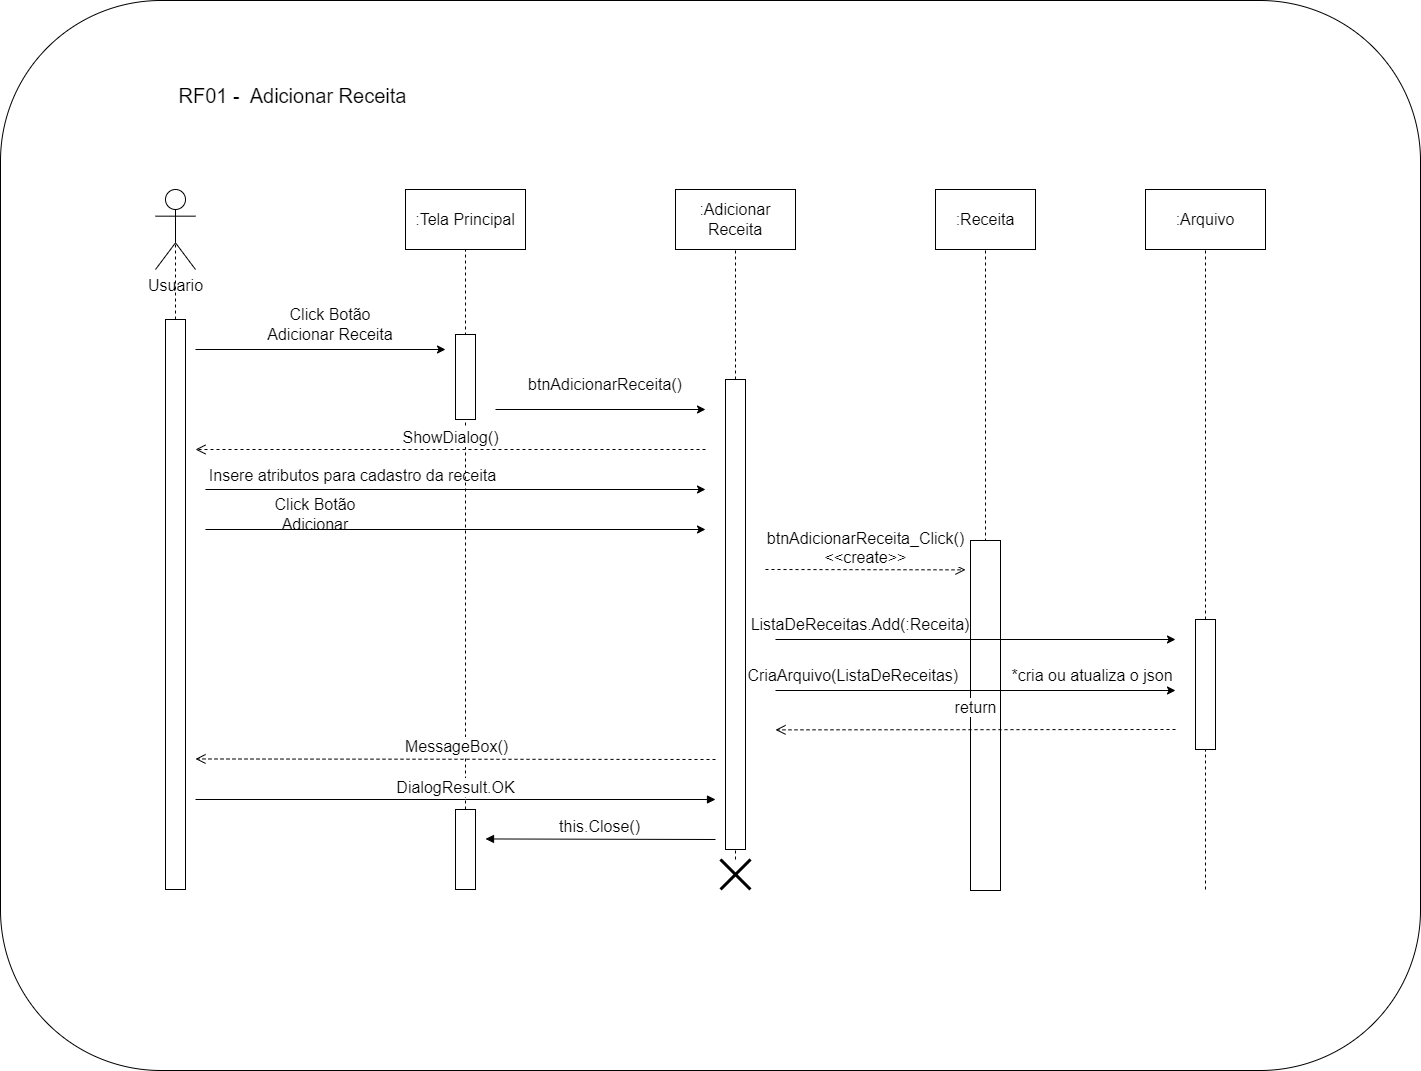

The diagram above was exported from draw.io. Its source (the exported page's mxGraphModel, read from the mxfile embedded in the PNG):
<mxGraphModel dx="2602" dy="1447" grid="1" gridSize="10" guides="1" tooltips="1" connect="1" arrows="1" fold="1" page="1" pageScale="1" pageWidth="1600" pageHeight="1200" math="0" shadow="0">
  <root>
    <mxCell id="0" />
    <mxCell id="1" parent="0" />
    <mxCell id="9Uog6FCVaYH_VxQuGTJf-47" value="" style="rounded=1;whiteSpace=wrap;html=1;" parent="1" vertex="1">
      <mxGeometry x="90" y="60" width="1420" height="1070" as="geometry" />
    </mxCell>
    <mxCell id="9Uog6FCVaYH_VxQuGTJf-23" value="" style="endArrow=none;dashed=1;html=1;rounded=0;entryX=0.5;entryY=1;entryDx=0;entryDy=0;fontSize=16;" parent="1" target="9Uog6FCVaYH_VxQuGTJf-22" edge="1">
      <mxGeometry width="50" height="50" relative="1" as="geometry">
        <mxPoint x="1075" y="949" as="sourcePoint" />
        <mxPoint x="945" y="429" as="targetPoint" />
      </mxGeometry>
    </mxCell>
    <mxCell id="9Uog6FCVaYH_VxQuGTJf-53" value="" style="rounded=0;whiteSpace=wrap;html=1;" parent="1" vertex="1">
      <mxGeometry x="1060" y="600" width="30" height="350" as="geometry" />
    </mxCell>
    <mxCell id="9Uog6FCVaYH_VxQuGTJf-1" value="Usuario" style="shape=umlActor;verticalLabelPosition=bottom;verticalAlign=top;html=1;outlineConnect=0;fontSize=16;" parent="1" vertex="1">
      <mxGeometry x="245" y="249" width="40" height="80" as="geometry" />
    </mxCell>
    <mxCell id="9Uog6FCVaYH_VxQuGTJf-3" value="" style="endArrow=none;dashed=1;html=1;rounded=0;entryX=0.5;entryY=0.5;entryDx=0;entryDy=0;entryPerimeter=0;fontSize=16;" parent="1" source="9Uog6FCVaYH_VxQuGTJf-4" target="9Uog6FCVaYH_VxQuGTJf-1" edge="1">
      <mxGeometry width="50" height="50" relative="1" as="geometry">
        <mxPoint x="265" y="709" as="sourcePoint" />
        <mxPoint x="585" y="549" as="targetPoint" />
      </mxGeometry>
    </mxCell>
    <mxCell id="9Uog6FCVaYH_VxQuGTJf-5" value="" style="endArrow=none;dashed=1;html=1;rounded=0;entryX=0.5;entryY=0.5;entryDx=0;entryDy=0;entryPerimeter=0;fontSize=16;" parent="1" target="9Uog6FCVaYH_VxQuGTJf-4" edge="1">
      <mxGeometry width="50" height="50" relative="1" as="geometry">
        <mxPoint x="265" y="949" as="sourcePoint" />
        <mxPoint x="265" y="289" as="targetPoint" />
      </mxGeometry>
    </mxCell>
    <mxCell id="9Uog6FCVaYH_VxQuGTJf-4" value="" style="rounded=0;whiteSpace=wrap;html=1;fontSize=16;" parent="1" vertex="1">
      <mxGeometry x="255" y="379" width="20" height="570" as="geometry" />
    </mxCell>
    <mxCell id="9Uog6FCVaYH_VxQuGTJf-6" value=":Tela Principal" style="rounded=0;whiteSpace=wrap;html=1;fontSize=16;" parent="1" vertex="1">
      <mxGeometry x="495" y="249" width="120" height="60" as="geometry" />
    </mxCell>
    <mxCell id="9Uog6FCVaYH_VxQuGTJf-7" value="" style="endArrow=none;dashed=1;html=1;rounded=0;entryX=0.5;entryY=1;entryDx=0;entryDy=0;fontSize=16;" parent="1" source="9Uog6FCVaYH_VxQuGTJf-41" target="9Uog6FCVaYH_VxQuGTJf-6" edge="1">
      <mxGeometry width="50" height="50" relative="1" as="geometry">
        <mxPoint x="555" y="909" as="sourcePoint" />
        <mxPoint x="585" y="549" as="targetPoint" />
      </mxGeometry>
    </mxCell>
    <mxCell id="9Uog6FCVaYH_VxQuGTJf-8" value="" style="endArrow=classic;html=1;rounded=0;fontSize=16;" parent="1" edge="1">
      <mxGeometry width="50" height="50" relative="1" as="geometry">
        <mxPoint x="285" y="409" as="sourcePoint" />
        <mxPoint x="535" y="409" as="targetPoint" />
      </mxGeometry>
    </mxCell>
    <mxCell id="9Uog6FCVaYH_VxQuGTJf-9" value="Click Botão Adicionar Receita" style="text;html=1;strokeColor=none;fillColor=none;align=center;verticalAlign=middle;whiteSpace=wrap;rounded=0;fontSize=16;" parent="1" vertex="1">
      <mxGeometry x="345" y="369" width="150" height="30" as="geometry" />
    </mxCell>
    <mxCell id="9Uog6FCVaYH_VxQuGTJf-10" value=":Adicionar Receita" style="rounded=0;whiteSpace=wrap;html=1;fontSize=16;" parent="1" vertex="1">
      <mxGeometry x="765" y="249" width="120" height="60" as="geometry" />
    </mxCell>
    <mxCell id="9Uog6FCVaYH_VxQuGTJf-11" value="" style="endArrow=none;dashed=1;html=1;rounded=0;entryX=0.5;entryY=1;entryDx=0;entryDy=0;fontSize=16;" parent="1" source="9Uog6FCVaYH_VxQuGTJf-44" target="9Uog6FCVaYH_VxQuGTJf-10" edge="1">
      <mxGeometry width="50" height="50" relative="1" as="geometry">
        <mxPoint x="825" y="979" as="sourcePoint" />
        <mxPoint x="755" y="519" as="targetPoint" />
      </mxGeometry>
    </mxCell>
    <mxCell id="9Uog6FCVaYH_VxQuGTJf-12" value="" style="endArrow=classic;html=1;rounded=0;fontSize=16;" parent="1" edge="1">
      <mxGeometry width="50" height="50" relative="1" as="geometry">
        <mxPoint x="585" y="469" as="sourcePoint" />
        <mxPoint x="795" y="469" as="targetPoint" />
      </mxGeometry>
    </mxCell>
    <mxCell id="9Uog6FCVaYH_VxQuGTJf-14" value="ShowDialog()" style="html=1;verticalAlign=bottom;endArrow=open;dashed=1;endSize=8;edgeStyle=elbowEdgeStyle;elbow=vertical;curved=0;rounded=0;fontSize=16;" parent="1" edge="1">
      <mxGeometry relative="1" as="geometry">
        <mxPoint x="795" y="509" as="sourcePoint" />
        <mxPoint x="285" y="509" as="targetPoint" />
        <Array as="points">
          <mxPoint x="755" y="509" />
        </Array>
      </mxGeometry>
    </mxCell>
    <mxCell id="9Uog6FCVaYH_VxQuGTJf-15" value="" style="rounded=0;whiteSpace=wrap;html=1;fontSize=16;" parent="1" vertex="1">
      <mxGeometry x="815" y="439" width="20" height="470" as="geometry" />
    </mxCell>
    <mxCell id="9Uog6FCVaYH_VxQuGTJf-16" value="" style="rounded=0;whiteSpace=wrap;html=1;fontSize=16;" parent="1" vertex="1">
      <mxGeometry x="545" y="394" width="20" height="85" as="geometry" />
    </mxCell>
    <mxCell id="9Uog6FCVaYH_VxQuGTJf-17" value="btnAdicionarReceita()" style="text;html=1;strokeColor=none;fillColor=none;align=center;verticalAlign=middle;whiteSpace=wrap;rounded=0;fontSize=16;" parent="1" vertex="1">
      <mxGeometry x="665" y="429" width="60" height="30" as="geometry" />
    </mxCell>
    <mxCell id="9Uog6FCVaYH_VxQuGTJf-18" value="" style="endArrow=classic;html=1;rounded=0;fontSize=16;" parent="1" edge="1">
      <mxGeometry width="50" height="50" relative="1" as="geometry">
        <mxPoint x="295" y="549" as="sourcePoint" />
        <mxPoint x="795" y="549" as="targetPoint" />
      </mxGeometry>
    </mxCell>
    <mxCell id="9Uog6FCVaYH_VxQuGTJf-19" value="Insere atributos para cadastro da receita" style="text;html=1;strokeColor=none;fillColor=none;align=center;verticalAlign=middle;whiteSpace=wrap;rounded=0;fontSize=16;" parent="1" vertex="1">
      <mxGeometry x="270" y="520" width="345" height="30" as="geometry" />
    </mxCell>
    <mxCell id="9Uog6FCVaYH_VxQuGTJf-20" value="" style="endArrow=classic;html=1;rounded=0;fontSize=16;" parent="1" edge="1">
      <mxGeometry width="50" height="50" relative="1" as="geometry">
        <mxPoint x="295" y="589" as="sourcePoint" />
        <mxPoint x="795" y="589" as="targetPoint" />
        <Array as="points" />
      </mxGeometry>
    </mxCell>
    <mxCell id="9Uog6FCVaYH_VxQuGTJf-21" value="Click Botão Adicionar" style="text;html=1;strokeColor=none;fillColor=none;align=center;verticalAlign=middle;whiteSpace=wrap;rounded=0;fontSize=16;" parent="1" vertex="1">
      <mxGeometry x="335" y="559" width="140" height="30" as="geometry" />
    </mxCell>
    <mxCell id="9Uog6FCVaYH_VxQuGTJf-22" value=":Receita" style="rounded=0;whiteSpace=wrap;html=1;fontSize=16;" parent="1" vertex="1">
      <mxGeometry x="1025" y="249" width="100" height="60" as="geometry" />
    </mxCell>
    <mxCell id="9Uog6FCVaYH_VxQuGTJf-24" value="btnAdicionarReceita_Click()&lt;br style=&quot;font-size: 16px;&quot;&gt;&amp;lt;&amp;lt;create&amp;gt;&amp;gt;" style="html=1;verticalAlign=bottom;endArrow=open;dashed=1;endSize=8;edgeStyle=elbowEdgeStyle;elbow=vertical;curved=0;rounded=0;fontSize=16;" parent="1" edge="1">
      <mxGeometry relative="1" as="geometry">
        <mxPoint x="855" y="629" as="sourcePoint" />
        <mxPoint x="1055" y="629" as="targetPoint" />
      </mxGeometry>
    </mxCell>
    <mxCell id="9Uog6FCVaYH_VxQuGTJf-26" value=":Arquivo" style="rounded=0;whiteSpace=wrap;html=1;fontSize=16;" parent="1" vertex="1">
      <mxGeometry x="1235" y="249" width="120" height="60" as="geometry" />
    </mxCell>
    <mxCell id="9Uog6FCVaYH_VxQuGTJf-27" value="" style="endArrow=none;dashed=1;html=1;rounded=0;entryX=0.5;entryY=1;entryDx=0;entryDy=0;fontSize=16;" parent="1" source="9Uog6FCVaYH_VxQuGTJf-32" target="9Uog6FCVaYH_VxQuGTJf-26" edge="1">
      <mxGeometry width="50" height="50" relative="1" as="geometry">
        <mxPoint x="1295" y="849" as="sourcePoint" />
        <mxPoint x="1005" y="449" as="targetPoint" />
      </mxGeometry>
    </mxCell>
    <mxCell id="9Uog6FCVaYH_VxQuGTJf-28" value="" style="endArrow=classic;html=1;rounded=0;fontSize=16;" parent="1" edge="1">
      <mxGeometry width="50" height="50" relative="1" as="geometry">
        <mxPoint x="865" y="699" as="sourcePoint" />
        <mxPoint x="1265" y="699" as="targetPoint" />
      </mxGeometry>
    </mxCell>
    <mxCell id="9Uog6FCVaYH_VxQuGTJf-29" value="ListaDeReceitas.Add(:Receita)" style="text;html=1;strokeColor=none;fillColor=none;align=center;verticalAlign=middle;whiteSpace=wrap;rounded=0;fontSize=16;" parent="1" vertex="1">
      <mxGeometry x="920" y="669" width="60" height="30" as="geometry" />
    </mxCell>
    <mxCell id="9Uog6FCVaYH_VxQuGTJf-30" value="" style="endArrow=classic;html=1;rounded=0;fontSize=16;" parent="1" edge="1">
      <mxGeometry width="50" height="50" relative="1" as="geometry">
        <mxPoint x="865" y="750" as="sourcePoint" />
        <mxPoint x="1265" y="750" as="targetPoint" />
        <Array as="points" />
      </mxGeometry>
    </mxCell>
    <mxCell id="9Uog6FCVaYH_VxQuGTJf-31" value="CriaArquivo(ListaDeReceitas)&amp;nbsp; &amp;nbsp; &amp;nbsp; &amp;nbsp; &amp;nbsp; &amp;nbsp; *cria ou atualiza o json" style="text;html=1;strokeColor=none;fillColor=none;align=center;verticalAlign=middle;whiteSpace=wrap;rounded=0;fontSize=16;" parent="1" vertex="1">
      <mxGeometry x="835" y="720" width="430" height="30" as="geometry" />
    </mxCell>
    <mxCell id="9Uog6FCVaYH_VxQuGTJf-33" value="" style="endArrow=none;dashed=1;html=1;rounded=0;entryX=0.5;entryY=1;entryDx=0;entryDy=0;fontSize=16;" parent="1" target="9Uog6FCVaYH_VxQuGTJf-32" edge="1">
      <mxGeometry width="50" height="50" relative="1" as="geometry">
        <mxPoint x="1295" y="949" as="sourcePoint" />
        <mxPoint x="1295" y="309" as="targetPoint" />
      </mxGeometry>
    </mxCell>
    <mxCell id="9Uog6FCVaYH_VxQuGTJf-32" value="" style="rounded=0;whiteSpace=wrap;html=1;fontSize=16;" parent="1" vertex="1">
      <mxGeometry x="1285" y="679" width="20" height="130" as="geometry" />
    </mxCell>
    <mxCell id="9Uog6FCVaYH_VxQuGTJf-34" value="return" style="html=1;verticalAlign=bottom;endArrow=open;dashed=1;endSize=8;edgeStyle=elbowEdgeStyle;elbow=vertical;curved=0;rounded=0;fontSize=16;" parent="1" edge="1">
      <mxGeometry y="-10" relative="1" as="geometry">
        <mxPoint x="1265" y="789" as="sourcePoint" />
        <mxPoint x="865" y="789" as="targetPoint" />
        <mxPoint as="offset" />
      </mxGeometry>
    </mxCell>
    <mxCell id="9Uog6FCVaYH_VxQuGTJf-39" value="MessageBox()" style="html=1;verticalAlign=bottom;endArrow=open;dashed=1;endSize=8;edgeStyle=elbowEdgeStyle;elbow=vertical;curved=0;rounded=0;fontSize=16;" parent="1" edge="1">
      <mxGeometry relative="1" as="geometry">
        <mxPoint x="805" y="819" as="sourcePoint" />
        <mxPoint x="285" y="819" as="targetPoint" />
      </mxGeometry>
    </mxCell>
    <mxCell id="9Uog6FCVaYH_VxQuGTJf-40" value="DialogResult.OK" style="html=1;verticalAlign=bottom;endArrow=block;edgeStyle=elbowEdgeStyle;elbow=vertical;curved=0;rounded=0;fontSize=16;" parent="1" edge="1">
      <mxGeometry width="80" relative="1" as="geometry">
        <mxPoint x="285" y="859" as="sourcePoint" />
        <mxPoint x="805" y="859" as="targetPoint" />
        <Array as="points">
          <mxPoint x="555" y="859" />
        </Array>
      </mxGeometry>
    </mxCell>
    <mxCell id="9Uog6FCVaYH_VxQuGTJf-42" value="" style="endArrow=none;dashed=1;html=1;rounded=0;entryX=0.5;entryY=1;entryDx=0;entryDy=0;fontSize=16;" parent="1" target="9Uog6FCVaYH_VxQuGTJf-41" edge="1">
      <mxGeometry width="50" height="50" relative="1" as="geometry">
        <mxPoint x="555" y="909" as="sourcePoint" />
        <mxPoint x="555" y="309" as="targetPoint" />
      </mxGeometry>
    </mxCell>
    <mxCell id="9Uog6FCVaYH_VxQuGTJf-41" value="" style="rounded=0;whiteSpace=wrap;html=1;fontSize=16;" parent="1" vertex="1">
      <mxGeometry x="545" y="869" width="20" height="80" as="geometry" />
    </mxCell>
    <mxCell id="9Uog6FCVaYH_VxQuGTJf-43" value="this.Close()" style="html=1;verticalAlign=bottom;endArrow=block;edgeStyle=elbowEdgeStyle;elbow=vertical;curved=0;rounded=0;fontSize=16;" parent="1" edge="1">
      <mxGeometry width="80" relative="1" as="geometry">
        <mxPoint x="805" y="899" as="sourcePoint" />
        <mxPoint x="575" y="899" as="targetPoint" />
      </mxGeometry>
    </mxCell>
    <mxCell id="9Uog6FCVaYH_VxQuGTJf-45" value="" style="endArrow=none;dashed=1;html=1;rounded=0;entryX=0.5;entryY=1;entryDx=0;entryDy=0;fontSize=16;" parent="1" target="9Uog6FCVaYH_VxQuGTJf-44" edge="1">
      <mxGeometry width="50" height="50" relative="1" as="geometry">
        <mxPoint x="825" y="949" as="sourcePoint" />
        <mxPoint x="825" y="309" as="targetPoint" />
      </mxGeometry>
    </mxCell>
    <mxCell id="9Uog6FCVaYH_VxQuGTJf-44" value="" style="shape=umlDestroy;whiteSpace=wrap;html=1;strokeWidth=3;targetShapes=umlLifeline;fontSize=16;" parent="1" vertex="1">
      <mxGeometry x="810" y="919" width="30" height="30" as="geometry" />
    </mxCell>
    <mxCell id="9Uog6FCVaYH_VxQuGTJf-48" value="RF01 -&amp;nbsp; Adicionar Receita" style="text;html=1;strokeColor=none;fillColor=none;align=center;verticalAlign=middle;whiteSpace=wrap;rounded=0;fontSize=20;" parent="1" vertex="1">
      <mxGeometry x="245" y="140" width="275" height="30" as="geometry" />
    </mxCell>
  </root>
</mxGraphModel>